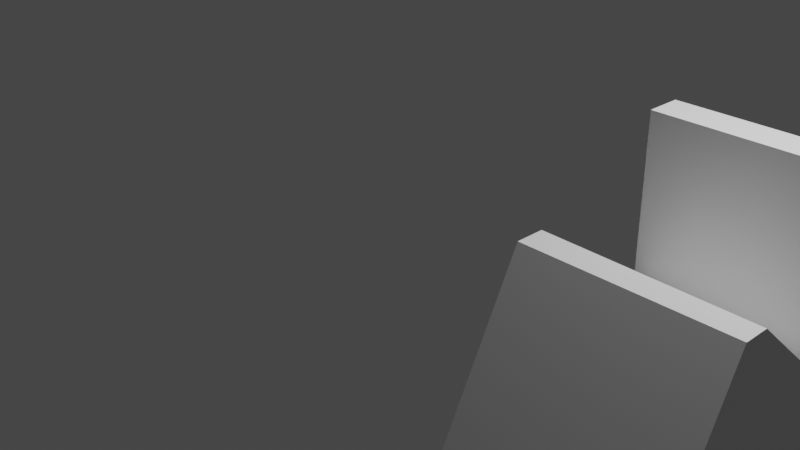 # Source: question8.blend  (saved by Blender 3.2.14; exported with 4.5.12 LTS)
import bpy
from mathutils import Matrix  # noqa: F401  (used for matrix-valued properties, if any)

bpy.ops.wm.read_factory_settings(use_empty=True)
scene = bpy.context.scene
scene.name = 'Scene'

# ---- collections
col_collection = bpy.data.collections.new('Collection'); scene.collection.children.link(col_collection)

# ---- materials (node trees are filled in below, after node groups)
mat_material = bpy.data.materials.new('Material')
mat_material.alpha_threshold = 0.0
mat_material.use_transparent_shadow = False
mat_material.line_color = (0.0, 0.0, 0.0, 1.0)

# ---- material node trees
mat_material.use_nodes = True; mat_material.node_tree.nodes.clear()
_N = mat_material.node_tree.nodes; _L = mat_material.node_tree.links
n0 = _N.new('ShaderNodeOutputMaterial'); n0.name = 'Material Output'; n0.location = (300, 300)
n1 = _N.new('ShaderNodeBsdfPrincipled'); n1.name = 'Principled BSDF'; n1.location = (10, 300)
n1.distribution = 'GGX'
n1.subsurface_method = 'RANDOM_WALK_SKIN'
n1.inputs[2].default_value = 0.4
n1.inputs[3].default_value = 1.45
n1.inputs[27].default_value = (0.0, 0.0, 0.0, 1.0)
n1.inputs[28].default_value = 1.0
_L.new(n1.outputs[0], n0.inputs[0])
n0.is_active_output = True

# ---- world
world_world = bpy.data.worlds.new('World'); scene.world = world_world
world_world.use_nodes = True; world_world.node_tree.nodes.clear()
_N = world_world.node_tree.nodes; _L = world_world.node_tree.links
n0 = _N.new('ShaderNodeOutputWorld'); n0.name = 'World Output'; n0.location = (300, 300)
n1 = _N.new('ShaderNodeBackground'); n1.name = 'Background'; n1.location = (10, 300)
n1.inputs[0].default_value = (0.05088, 0.05088, 0.05088, 1.0)
_L.new(n1.outputs[0], n0.inputs[0])
n0.is_active_output = True
world_world.color = (0.05088, 0.05088, 0.05088)
world_world.use_sun_shadow = False
world_world.sun_shadow_jitter_overblur = 0.0

# ---- cameras
cam_camera = bpy.data.cameras.new('Camera')
cam_camera.clip_end = 100.0
cam_camera.ortho_scale = 7.314

# ---- lights
light_light = bpy.data.lights.new('Light', 'POINT')
light_light.transmission_factor = 0.0
light_light.energy = 1000.0
light_light.shadow_soft_size = 0.1
light_light.shadow_maximum_resolution = 0.006
light_light.use_absolute_resolution = True

# ---- meshes
me_cube = bpy.data.meshes.new('Cube')
me_cube.from_pydata([(1.0, 2.0, -1.0), (1.0, -1.0, 1.0), (1.0, -2.0, -1.0), (-1.0, 2.0, -1.0), (-1.0, -1.0, 1.0), (-1.0, -2.0, -1.0), (-1.0, -0.7144, 1.0), (1.0, -0.7455, 1.0), (1.0, 0.6545, -0.2204), (-1.0, 0.6593, -0.06), (-1.0, 0.6422, 1.663), (-1.0, 1.0, 1.663), (1.0, 1.0, 1.663), (1.0, 0.644, 1.663), (0.8555, 1.161, -0.9155)], [(8, 14)], [(2, 1, 4, 5), (3, 11, 12, 0), (3, 0, 2, 5), (8, 13, 10, 9), (0, 12, 13, 8, 7, 1, 2), (7, 6, 4, 1), (6, 7, 8, 9), (12, 11, 10, 13), (9, 10, 11, 3, 5, 4, 6)])
_uv = me_cube.uv_layers.new(name='UVMap')
_uv.uv.foreach_set('vector', [0.375, 0.75, 0.625, 0.75, 0.625, 1.0, 0.375, 1.0, 0.375, 0.25, 0.625, 0.25, 0.625, 0.5, 0.375, 0.5, 0.125, 0.5, 0.375, 0.5, 0.375, 0.75, 0.125, 0.75, 0.4725, 0.5322, 0.625, 0.5335, 0.625, 0.2163, 0.4925, 0.2184, 0.375, 0.5, 0.625, 0.5, 0.625, 0.5335, 0.4725, 0.5322, 0.625, 0.7182, 0.625, 0.75, 0.375, 0.75, 0.625, 0.7182, 0.875, 0.7143, 0.875, 0.75, 0.625, 0.75, 0.625, 0.0357, 0.625, 0.7182, 0.4725, 0.5322, 0.4925, 0.2184, 0.625, 0.5, 0.875, 0.5, 0.875, 0.5337, 0.625, 0.5335, 0.4925, 0.2184, 0.625, 0.2163, 0.625, 0.25, 0.375, 0.25, 0.375, 0.0, 0.625, 0.0, 0.625, 0.0357])
me_cube.materials.append(mat_material)
me_cube.use_mirror_vertex_groups = False
me_cube.update()

# ---- objects
ob_cube = bpy.data.objects.new('Cube', me_cube)
ob_light = bpy.data.objects.new('Light', light_light)
ob_camera = bpy.data.objects.new('Camera', cam_camera)

# ---- transforms, parenting, visibility, modifiers, constraints
ob_cube.location = (3.406, 0.0, 0.0)
ob_cube.lock_rotations_4d = False
ob_cube.empty_display_type = 'ARROWS'
ob_cube.lineart.crease_threshold = 0.0
ob_light.location = (4.076, 1.005, 5.904)
ob_light.rotation_euler = (0.6503, 0.05522, 1.866)
ob_light.lock_rotations_4d = False
ob_light.empty_display_type = 'ARROWS'
ob_light.color = (0.0, 0.0, 0.0, 0.0)
ob_light.lineart.crease_threshold = 0.0
ob_camera.location = (7.359, -6.926, 4.958)
ob_camera.rotation_euler = (1.109, 0.0, 0.8149)
ob_camera.lock_rotations_4d = False
ob_camera.empty_display_type = 'ARROWS'
ob_camera.color = (0.0, 0.0, 0.0, 0.0)
ob_camera.display_type = 'WIRE'
ob_camera.lineart.crease_threshold = 0.0

# ---- collection membership
col_collection.objects.link(ob_cube)
col_collection.objects.link(ob_light)
col_collection.objects.link(ob_camera)

# ---- scene / render settings (as saved in the file)
scene.camera = ob_camera
scene.frame_start = 1; scene.frame_end = 250; scene.frame_set(1)
scene.render.engine = 'BLENDER_EEVEE_NEXT'
scene.cycles.sampling_pattern = 'TABULATED_SOBOL'
scene.cycles.use_light_tree = False
scene.view_settings.view_transform = 'Filmic'
bpy.context.view_layer.update()
